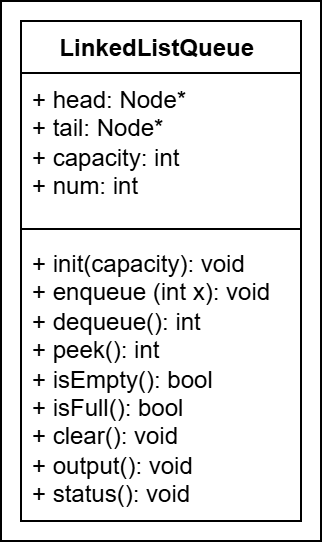

The diagram above was exported from draw.io. Its source (the exported page's mxGraphModel, read from the mxfile embedded in the PNG):
<mxGraphModel dx="302" dy="918" grid="1" gridSize="10" guides="1" tooltips="1" connect="1" arrows="1" fold="1" page="0" pageScale="1" pageWidth="850" pageHeight="1100" math="0" shadow="0">
  <root>
    <mxCell id="0" />
    <mxCell id="1" parent="0" />
    <mxCell id="2" value="" style="group" vertex="1" connectable="0" parent="1">
      <mxGeometry x="150" y="230" width="160" height="270" as="geometry" />
    </mxCell>
    <mxCell id="3" value="" style="rounded=0;whiteSpace=wrap;html=1;fillColor=none;" vertex="1" parent="2">
      <mxGeometry width="160" height="270" as="geometry" />
    </mxCell>
    <mxCell id="4" value="LinkedListQueue&amp;nbsp;" style="swimlane;fontStyle=1;align=center;verticalAlign=top;childLayout=stackLayout;horizontal=1;startSize=26;horizontalStack=0;resizeParent=1;resizeParentMax=0;resizeLast=0;collapsible=1;marginBottom=0;whiteSpace=wrap;html=1;" vertex="1" parent="2">
      <mxGeometry x="10" y="10" width="140" height="250" as="geometry" />
    </mxCell>
    <mxCell id="5" value="+ head: Node*&lt;div&gt;+ tail: Node*&lt;/div&gt;&lt;div&gt;+ capacity: int&lt;/div&gt;&lt;div&gt;+ num: int&lt;/div&gt;" style="text;strokeColor=none;fillColor=none;align=left;verticalAlign=top;spacingLeft=4;spacingRight=4;overflow=hidden;rotatable=0;points=[[0,0.5],[1,0.5]];portConstraint=eastwest;whiteSpace=wrap;html=1;" vertex="1" parent="4">
      <mxGeometry y="26" width="140" height="74" as="geometry" />
    </mxCell>
    <mxCell id="6" value="" style="line;strokeWidth=1;fillColor=none;align=left;verticalAlign=middle;spacingTop=-1;spacingLeft=3;spacingRight=3;rotatable=0;labelPosition=right;points=[];portConstraint=eastwest;strokeColor=inherit;" vertex="1" parent="4">
      <mxGeometry y="100" width="140" height="8" as="geometry" />
    </mxCell>
    <mxCell id="7" value="+ init(capacity): void&lt;div&gt;+ enqueue (int x): void&lt;/div&gt;&lt;div&gt;+ dequeue(): int&lt;/div&gt;&lt;div&gt;+ peek(): int&lt;/div&gt;&lt;div&gt;+ isEmpty(): bool&lt;/div&gt;&lt;div&gt;+ isFull(): bool&lt;/div&gt;&lt;div&gt;+ clear(): void&lt;/div&gt;&lt;div&gt;+ output(): void&lt;/div&gt;&lt;div&gt;+ status(): void&lt;/div&gt;" style="text;strokeColor=none;fillColor=none;align=left;verticalAlign=top;spacingLeft=4;spacingRight=4;overflow=hidden;rotatable=0;points=[[0,0.5],[1,0.5]];portConstraint=eastwest;whiteSpace=wrap;html=1;" vertex="1" parent="4">
      <mxGeometry y="108" width="140" height="142" as="geometry" />
    </mxCell>
  </root>
</mxGraphModel>